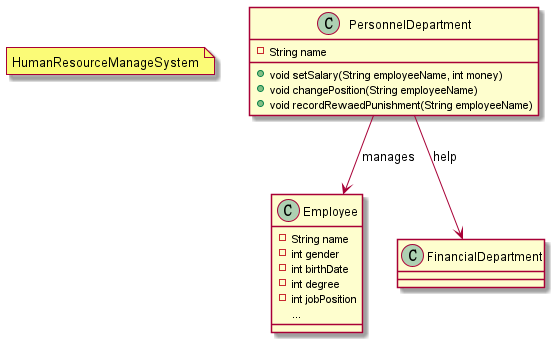

The diagram above was rendered by PlantUML. Its source (embedded in the PNG):
@startuml  HumanResourceManagementSystem
                     
note "HumanResourceManageSystem" as N1
PersonnelDepartment --> Employee : manages
PersonnelDepartment --> FinancialDepartment : help
                                                    
class Employee {                                    
  -String name                                      
  -int gender                                       
  -int birthDate                                    
  -int degree                                       
  -int jobPosition                                  
  ...                                               
}                                                   
                                                    
class PersonnelDepartment {                         
  -String name                                      
  +void setSalary(String employeeName, int money)   
  +void changePosition(String employeeName)         
  +void recordRewaedPunishment(String employeeName) 
}                                                   
                                                    
class FinancialDepartment {                         
}                                                   
                                                    
                                                    
@enduml